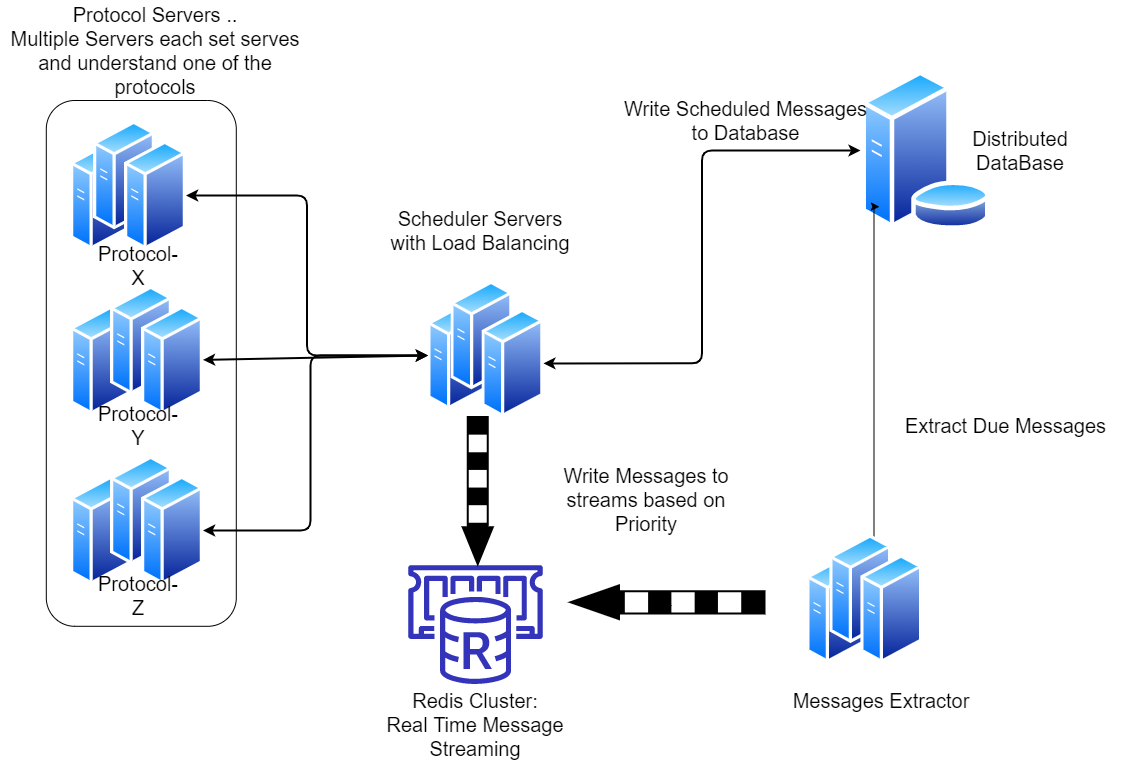

The diagram above was exported from draw.io. Its source (the exported page's mxGraphModel, read from the mxfile embedded in the PNG):
<mxGraphModel dx="2130" dy="1012" grid="1" gridSize="10" guides="1" tooltips="1" connect="1" arrows="1" fold="1" page="1" pageScale="1" pageWidth="827" pageHeight="1169" background="#ffffff" math="0" shadow="0">
  <root>
    <mxCell id="0" />
    <mxCell id="1" parent="0" />
    <mxCell id="E_4M-ih9SDLmiXIkQRta-28" value="" style="rounded=1;whiteSpace=wrap;html=1;rotation=-90;fontSize=20;" parent="1" vertex="1">
      <mxGeometry x="167.9" y="747.9" width="525.8" height="190" as="geometry" />
    </mxCell>
    <mxCell id="E_4M-ih9SDLmiXIkQRta-15" value="" style="aspect=fixed;perimeter=ellipsePerimeter;html=1;align=center;shadow=0;dashed=0;spacingTop=3;image;image=img/lib/active_directory/generic_server.svg;fontSize=20;" parent="1" vertex="1">
      <mxGeometry x="360" y="785" width="61.6" height="110" as="geometry" />
    </mxCell>
    <mxCell id="E_4M-ih9SDLmiXIkQRta-17" value="" style="aspect=fixed;perimeter=ellipsePerimeter;html=1;align=center;shadow=0;dashed=0;spacingTop=3;image;image=img/lib/active_directory/generic_server.svg;fontSize=20;" parent="1" vertex="1">
      <mxGeometry x="360" y="955" width="61.6" height="110" as="geometry" />
    </mxCell>
    <mxCell id="E_4M-ih9SDLmiXIkQRta-18" value="" style="aspect=fixed;perimeter=ellipsePerimeter;html=1;align=center;shadow=0;dashed=0;spacingTop=3;image;image=img/lib/active_directory/generic_server.svg;fontSize=20;" parent="1" vertex="1">
      <mxGeometry x="360" y="620" width="61.6" height="110" as="geometry" />
    </mxCell>
    <mxCell id="E_4M-ih9SDLmiXIkQRta-29" value="&lt;font style=&quot;font-size: 20px;&quot;&gt;Protocol Servers ..&lt;br style=&quot;font-size: 20px;&quot;&gt;Multiple Servers each set serves and understand one of the protocols&lt;/font&gt;" style="text;html=1;strokeColor=none;fillColor=none;align=center;verticalAlign=middle;whiteSpace=wrap;rounded=0;fontSize=20;" parent="1" vertex="1">
      <mxGeometry x="289.8" y="480" width="310" height="100" as="geometry" />
    </mxCell>
    <mxCell id="E_4M-ih9SDLmiXIkQRta-33" value="" style="aspect=fixed;perimeter=ellipsePerimeter;html=1;align=center;shadow=0;dashed=0;spacingTop=3;image;image=img/lib/active_directory/generic_server.svg;fontSize=20;" parent="1" vertex="1">
      <mxGeometry x="383" y="600" width="61.6" height="110" as="geometry" />
    </mxCell>
    <mxCell id="E_4M-ih9SDLmiXIkQRta-34" value="" style="aspect=fixed;perimeter=ellipsePerimeter;html=1;align=center;shadow=0;dashed=0;spacingTop=3;image;image=img/lib/active_directory/generic_server.svg;fontSize=20;" parent="1" vertex="1">
      <mxGeometry x="414" y="620" width="61.6" height="110" as="geometry" />
    </mxCell>
    <mxCell id="E_4M-ih9SDLmiXIkQRta-35" value="" style="aspect=fixed;perimeter=ellipsePerimeter;html=1;align=center;shadow=0;dashed=0;spacingTop=3;image;image=img/lib/active_directory/generic_server.svg;fontSize=20;" parent="1" vertex="1">
      <mxGeometry x="400" y="765" width="61.6" height="110" as="geometry" />
    </mxCell>
    <mxCell id="E_4M-ih9SDLmiXIkQRta-36" value="" style="aspect=fixed;perimeter=ellipsePerimeter;html=1;align=center;shadow=0;dashed=0;spacingTop=3;image;image=img/lib/active_directory/generic_server.svg;fontSize=20;" parent="1" vertex="1">
      <mxGeometry x="431" y="785" width="61.6" height="110" as="geometry" />
    </mxCell>
    <mxCell id="E_4M-ih9SDLmiXIkQRta-37" value="" style="aspect=fixed;perimeter=ellipsePerimeter;html=1;align=center;shadow=0;dashed=0;spacingTop=3;image;image=img/lib/active_directory/generic_server.svg;fontSize=20;" parent="1" vertex="1">
      <mxGeometry x="400" y="935" width="61.6" height="110" as="geometry" />
    </mxCell>
    <mxCell id="E_4M-ih9SDLmiXIkQRta-38" value="" style="aspect=fixed;perimeter=ellipsePerimeter;html=1;align=center;shadow=0;dashed=0;spacingTop=3;image;image=img/lib/active_directory/generic_server.svg;fontSize=20;" parent="1" vertex="1">
      <mxGeometry x="431" y="955" width="61.6" height="110" as="geometry" />
    </mxCell>
    <mxCell id="E_4M-ih9SDLmiXIkQRta-39" value="&lt;font style=&quot;font-size: 20px;&quot;&gt;Protocol- Y&lt;/font&gt;" style="text;html=1;strokeColor=none;fillColor=none;align=center;verticalAlign=middle;whiteSpace=wrap;rounded=0;fontSize=20;" parent="1" vertex="1">
      <mxGeometry x="383" y="890" width="90" height="30" as="geometry" />
    </mxCell>
    <mxCell id="E_4M-ih9SDLmiXIkQRta-40" value="&lt;font style=&quot;font-size: 20px;&quot;&gt;Protocol- Z&lt;/font&gt;" style="text;html=1;strokeColor=none;fillColor=none;align=center;verticalAlign=middle;whiteSpace=wrap;rounded=0;fontSize=20;" parent="1" vertex="1">
      <mxGeometry x="383" y="1060" width="90" height="30" as="geometry" />
    </mxCell>
    <mxCell id="E_4M-ih9SDLmiXIkQRta-41" value="&lt;font style=&quot;font-size: 20px;&quot;&gt;Protocol- X&lt;/font&gt;" style="text;html=1;strokeColor=none;fillColor=none;align=center;verticalAlign=middle;whiteSpace=wrap;rounded=0;fontSize=20;" parent="1" vertex="1">
      <mxGeometry x="383" y="730" width="90" height="30" as="geometry" />
    </mxCell>
    <mxCell id="E_4M-ih9SDLmiXIkQRta-58" value="" style="aspect=fixed;perimeter=ellipsePerimeter;html=1;align=center;shadow=0;dashed=0;spacingTop=3;image;image=img/lib/active_directory/generic_server.svg;fontSize=20;" parent="1" vertex="1">
      <mxGeometry x="717.4" y="780" width="61.6" height="110" as="geometry" />
    </mxCell>
    <mxCell id="E_4M-ih9SDLmiXIkQRta-59" value="" style="aspect=fixed;perimeter=ellipsePerimeter;html=1;align=center;shadow=0;dashed=0;spacingTop=3;image;image=img/lib/active_directory/generic_server.svg;fontSize=20;" parent="1" vertex="1">
      <mxGeometry x="740.4" y="760" width="61.6" height="110" as="geometry" />
    </mxCell>
    <mxCell id="E_4M-ih9SDLmiXIkQRta-60" value="" style="aspect=fixed;perimeter=ellipsePerimeter;html=1;align=center;shadow=0;dashed=0;spacingTop=3;image;image=img/lib/active_directory/generic_server.svg;fontSize=20;" parent="1" vertex="1">
      <mxGeometry x="771.4" y="787.9" width="61.6" height="110" as="geometry" />
    </mxCell>
    <mxCell id="E_4M-ih9SDLmiXIkQRta-61" value="" style="endArrow=classic;startArrow=classic;html=1;strokeColor=#000000;strokeWidth=2;exitX=1;exitY=0.5;exitDx=0;exitDy=0;entryX=0;entryY=0.5;entryDx=0;entryDy=0;edgeStyle=orthogonalEdgeStyle;fontSize=20;" parent="1" source="E_4M-ih9SDLmiXIkQRta-34" target="E_4M-ih9SDLmiXIkQRta-58" edge="1">
      <mxGeometry width="50" height="50" relative="1" as="geometry">
        <mxPoint x="540" y="910" as="sourcePoint" />
        <mxPoint x="590" y="860" as="targetPoint" />
      </mxGeometry>
    </mxCell>
    <mxCell id="E_4M-ih9SDLmiXIkQRta-62" value="" style="endArrow=classic;startArrow=classic;html=1;strokeColor=#000000;strokeWidth=2;entryX=0;entryY=0.5;entryDx=0;entryDy=0;fontSize=20;" parent="1" source="E_4M-ih9SDLmiXIkQRta-36" target="E_4M-ih9SDLmiXIkQRta-58" edge="1">
      <mxGeometry width="50" height="50" relative="1" as="geometry">
        <mxPoint x="540" y="910" as="sourcePoint" />
        <mxPoint x="590" y="860" as="targetPoint" />
      </mxGeometry>
    </mxCell>
    <mxCell id="E_4M-ih9SDLmiXIkQRta-63" value="" style="endArrow=classic;startArrow=classic;html=1;strokeColor=#000000;strokeWidth=2;exitX=1;exitY=0.5;exitDx=0;exitDy=0;entryX=0;entryY=0.5;entryDx=0;entryDy=0;edgeStyle=orthogonalEdgeStyle;fontSize=20;" parent="1" source="E_4M-ih9SDLmiXIkQRta-38" target="E_4M-ih9SDLmiXIkQRta-58" edge="1">
      <mxGeometry width="50" height="50" relative="1" as="geometry">
        <mxPoint x="540" y="910" as="sourcePoint" />
        <mxPoint x="590" y="860" as="targetPoint" />
        <Array as="points">
          <mxPoint x="600" y="1010" />
          <mxPoint x="600" y="835" />
        </Array>
      </mxGeometry>
    </mxCell>
    <mxCell id="E_4M-ih9SDLmiXIkQRta-64" value="&lt;font style=&quot;font-size: 20px;&quot;&gt;Scheduler Servers&lt;br style=&quot;font-size: 20px;&quot;&gt;with Load Balancing&lt;/font&gt;" style="text;html=1;strokeColor=none;fillColor=none;align=center;verticalAlign=middle;whiteSpace=wrap;rounded=0;fontSize=20;" parent="1" vertex="1">
      <mxGeometry x="670" y="670" width="200" height="80" as="geometry" />
    </mxCell>
    <mxCell id="E_4M-ih9SDLmiXIkQRta-113" value="" style="aspect=fixed;perimeter=ellipsePerimeter;html=1;align=center;shadow=0;dashed=0;spacingTop=3;image;image=img/lib/active_directory/database_server.svg;fontSize=20;" parent="1" vertex="1">
      <mxGeometry x="1150" y="550" width="131.2" height="160" as="geometry" />
    </mxCell>
    <mxCell id="E_4M-ih9SDLmiXIkQRta-114" value="&lt;font style=&quot;font-size: 20px;&quot;&gt;Distributed DataBase&lt;/font&gt;" style="text;html=1;strokeColor=none;fillColor=none;align=center;verticalAlign=middle;whiteSpace=wrap;rounded=0;fontSize=20;" parent="1" vertex="1">
      <mxGeometry x="1220" y="600" width="180" height="60" as="geometry" />
    </mxCell>
    <mxCell id="E_4M-ih9SDLmiXIkQRta-115" value="" style="endArrow=classic;startArrow=classic;html=1;strokeColor=#000000;strokeWidth=2;exitX=1;exitY=0.5;exitDx=0;exitDy=0;entryX=0;entryY=0.5;entryDx=0;entryDy=0;edgeStyle=orthogonalEdgeStyle;fontSize=20;" parent="1" source="E_4M-ih9SDLmiXIkQRta-60" target="E_4M-ih9SDLmiXIkQRta-113" edge="1">
      <mxGeometry width="50" height="50" relative="1" as="geometry">
        <mxPoint x="900" y="1060" as="sourcePoint" />
        <mxPoint x="950" y="1010" as="targetPoint" />
      </mxGeometry>
    </mxCell>
    <mxCell id="E_4M-ih9SDLmiXIkQRta-116" value="&lt;font style=&quot;font-size: 20px&quot;&gt;Write Scheduled Messages to Database&lt;br&gt;&lt;/font&gt;" style="text;html=1;strokeColor=none;fillColor=none;align=center;verticalAlign=middle;whiteSpace=wrap;rounded=0;fontSize=20;" parent="1" vertex="1">
      <mxGeometry x="910" y="540" width="251" height="120" as="geometry" />
    </mxCell>
    <mxCell id="2A_7CdyZDMS_6yFZ-1Z8-1" value="" style="outlineConnect=0;fontColor=#232F3E;gradientColor=none;fillColor=#3334B9;strokeColor=none;dashed=0;verticalLabelPosition=bottom;verticalAlign=top;align=center;html=1;fontSize=20;fontStyle=0;aspect=fixed;pointerEvents=1;shape=mxgraph.aws4.elasticache_for_redis;" parent="1" vertex="1">
      <mxGeometry x="697.74" y="1044.6" width="134.52" height="119" as="geometry" />
    </mxCell>
    <mxCell id="2A_7CdyZDMS_6yFZ-1Z8-2" value="&lt;font style=&quot;font-size: 20px;&quot;&gt;Redis Cluster:&lt;br style=&quot;font-size: 20px;&quot;&gt;Real Time Message Streaming&lt;/font&gt;" style="text;html=1;strokeColor=none;fillColor=none;align=center;verticalAlign=middle;whiteSpace=wrap;rounded=0;fontSize=20;" parent="1" vertex="1">
      <mxGeometry x="660" y="1163.6" width="210" height="80" as="geometry" />
    </mxCell>
    <mxCell id="2A_7CdyZDMS_6yFZ-1Z8-3" value="" style="verticalLabelPosition=bottom;html=1;verticalAlign=top;strokeWidth=2;shape=mxgraph.lean_mapping.push_arrow;fontSize=20;rotation=90;" parent="1" vertex="1">
      <mxGeometry x="693.76" y="955" width="147" height="30" as="geometry" />
    </mxCell>
    <mxCell id="2A_7CdyZDMS_6yFZ-1Z8-6" value="&lt;font style=&quot;font-size: 20px;&quot;&gt;Write Messages to streams based on Priority&lt;/font&gt;" style="text;html=1;strokeColor=none;fillColor=none;align=center;verticalAlign=middle;whiteSpace=wrap;rounded=0;fontSize=20;" parent="1" vertex="1">
      <mxGeometry x="840.76" y="943.6" width="190" height="70" as="geometry" />
    </mxCell>
    <mxCell id="aQr2DhXn3ekmcRvCRT0_-1" value="" style="aspect=fixed;perimeter=ellipsePerimeter;html=1;align=center;shadow=0;dashed=0;spacingTop=3;image;image=img/lib/active_directory/generic_server.svg;fontSize=20;" vertex="1" parent="1">
      <mxGeometry x="1096.2" y="1033.6" width="61.6" height="110" as="geometry" />
    </mxCell>
    <mxCell id="aQr2DhXn3ekmcRvCRT0_-9" style="edgeStyle=orthogonalEdgeStyle;rounded=0;orthogonalLoop=1;jettySize=auto;html=1;exitX=0.75;exitY=0;exitDx=0;exitDy=0;entryX=0;entryY=1;entryDx=0;entryDy=0;" edge="1" parent="1" source="aQr2DhXn3ekmcRvCRT0_-2" target="E_4M-ih9SDLmiXIkQRta-113">
      <mxGeometry relative="1" as="geometry">
        <Array as="points">
          <mxPoint x="1164" y="686" />
        </Array>
      </mxGeometry>
    </mxCell>
    <mxCell id="aQr2DhXn3ekmcRvCRT0_-2" value="" style="aspect=fixed;perimeter=ellipsePerimeter;html=1;align=center;shadow=0;dashed=0;spacingTop=3;image;image=img/lib/active_directory/generic_server.svg;fontSize=20;" vertex="1" parent="1">
      <mxGeometry x="1119.2" y="1013.6" width="61.6" height="110" as="geometry" />
    </mxCell>
    <mxCell id="aQr2DhXn3ekmcRvCRT0_-3" value="" style="aspect=fixed;perimeter=ellipsePerimeter;html=1;align=center;shadow=0;dashed=0;spacingTop=3;image;image=img/lib/active_directory/generic_server.svg;fontSize=20;" vertex="1" parent="1">
      <mxGeometry x="1150.2" y="1033.6" width="61.6" height="110" as="geometry" />
    </mxCell>
    <mxCell id="aQr2DhXn3ekmcRvCRT0_-4" value="&lt;font style=&quot;font-size: 20px&quot;&gt;Messages Extractor&lt;br&gt;&lt;/font&gt;" style="text;html=1;strokeColor=none;fillColor=none;align=center;verticalAlign=middle;whiteSpace=wrap;rounded=0;fontSize=20;" vertex="1" parent="1">
      <mxGeometry x="1061.2" y="1130" width="220" height="100" as="geometry" />
    </mxCell>
    <mxCell id="aQr2DhXn3ekmcRvCRT0_-6" value="" style="verticalLabelPosition=bottom;html=1;verticalAlign=top;strokeWidth=2;shape=mxgraph.lean_mapping.push_arrow;fontSize=20;rotation=-180;" vertex="1" parent="1">
      <mxGeometry x="860" y="1065" width="194" height="33.6" as="geometry" />
    </mxCell>
    <mxCell id="aQr2DhXn3ekmcRvCRT0_-7" style="edgeStyle=orthogonalEdgeStyle;rounded=0;orthogonalLoop=1;jettySize=auto;html=1;exitX=0.5;exitY=0.83;exitDx=0;exitDy=0;exitPerimeter=0;entryX=0.5;entryY=0.17;entryDx=0;entryDy=0;entryPerimeter=0;" edge="1" parent="1" source="aQr2DhXn3ekmcRvCRT0_-6" target="aQr2DhXn3ekmcRvCRT0_-6">
      <mxGeometry relative="1" as="geometry" />
    </mxCell>
    <mxCell id="aQr2DhXn3ekmcRvCRT0_-10" value="&lt;font style=&quot;font-size: 20px&quot;&gt;Extract Due Messages&lt;br&gt;&lt;/font&gt;" style="text;html=1;strokeColor=none;fillColor=none;align=center;verticalAlign=middle;whiteSpace=wrap;rounded=0;fontSize=20;" vertex="1" parent="1">
      <mxGeometry x="1170" y="845" width="251" height="120" as="geometry" />
    </mxCell>
  </root>
</mxGraphModel>